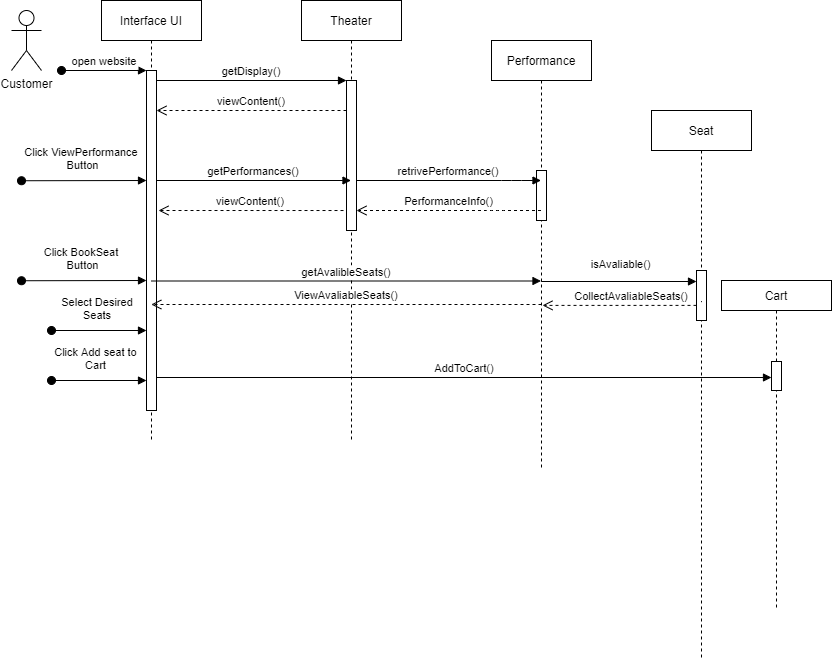

The diagram above was exported from draw.io. Its source (the exported page's mxGraphModel, read from the mxfile embedded in the PNG):
<mxGraphModel dx="1086" dy="798" grid="1" gridSize="10" guides="1" tooltips="1" connect="1" arrows="1" fold="1" page="1" pageScale="1" pageWidth="850" pageHeight="1100" math="0" shadow="0">
  <root>
    <mxCell id="0" />
    <mxCell id="1" parent="0" />
    <mxCell id="3nuBFxr9cyL0pnOWT2aG-1" value="Interface UI" style="shape=umlLifeline;perimeter=lifelinePerimeter;container=1;collapsible=0;recursiveResize=0;rounded=0;shadow=0;strokeWidth=1;" parent="1" vertex="1">
      <mxGeometry x="120" y="80" width="100" height="440" as="geometry" />
    </mxCell>
    <mxCell id="3nuBFxr9cyL0pnOWT2aG-2" value="" style="points=[];perimeter=orthogonalPerimeter;rounded=0;shadow=0;strokeWidth=1;" parent="3nuBFxr9cyL0pnOWT2aG-1" vertex="1">
      <mxGeometry x="45" y="70" width="10" height="340" as="geometry" />
    </mxCell>
    <mxCell id="3nuBFxr9cyL0pnOWT2aG-3" value="open website" style="verticalAlign=bottom;startArrow=oval;endArrow=block;startSize=8;shadow=0;strokeWidth=1;" parent="3nuBFxr9cyL0pnOWT2aG-1" target="3nuBFxr9cyL0pnOWT2aG-2" edge="1">
      <mxGeometry relative="1" as="geometry">
        <mxPoint x="-40" y="70" as="sourcePoint" />
      </mxGeometry>
    </mxCell>
    <mxCell id="RljKkD-aVXzxLSjoX2R1-8" value="Click ViewPerformance&#10; Button" style="verticalAlign=bottom;startArrow=oval;endArrow=block;startSize=8;shadow=0;strokeWidth=1;" parent="3nuBFxr9cyL0pnOWT2aG-1" edge="1">
      <mxGeometry x="-0.0398" y="6" relative="1" as="geometry">
        <mxPoint x="-80" y="180.24" as="sourcePoint" />
        <mxPoint x="45" y="180.00000000000006" as="targetPoint" />
        <mxPoint as="offset" />
      </mxGeometry>
    </mxCell>
    <mxCell id="RljKkD-aVXzxLSjoX2R1-16" value="Click BookSeat&#10; Button" style="verticalAlign=bottom;startArrow=oval;endArrow=block;startSize=8;shadow=0;strokeWidth=1;" parent="3nuBFxr9cyL0pnOWT2aG-1" edge="1">
      <mxGeometry x="-0.0398" y="6" relative="1" as="geometry">
        <mxPoint x="-80" y="280.24" as="sourcePoint" />
        <mxPoint x="45" y="280" as="targetPoint" />
        <mxPoint as="offset" />
      </mxGeometry>
    </mxCell>
    <mxCell id="RljKkD-aVXzxLSjoX2R1-29" value="Select Desired &#10;Seats" style="verticalAlign=bottom;startArrow=oval;endArrow=block;startSize=8;shadow=0;strokeWidth=1;" parent="3nuBFxr9cyL0pnOWT2aG-1" edge="1">
      <mxGeometry x="-0.0398" y="6" relative="1" as="geometry">
        <mxPoint x="-50" y="330" as="sourcePoint" />
        <mxPoint x="45" y="330" as="targetPoint" />
        <mxPoint as="offset" />
      </mxGeometry>
    </mxCell>
    <mxCell id="RljKkD-aVXzxLSjoX2R1-31" value="Click Add seat to &#10;Cart " style="verticalAlign=bottom;startArrow=oval;endArrow=block;startSize=8;shadow=0;strokeWidth=1;" parent="3nuBFxr9cyL0pnOWT2aG-1" edge="1">
      <mxGeometry x="-0.0398" y="6" relative="1" as="geometry">
        <mxPoint x="-50" y="380" as="sourcePoint" />
        <mxPoint x="45" y="380" as="targetPoint" />
        <mxPoint as="offset" />
      </mxGeometry>
    </mxCell>
    <mxCell id="3nuBFxr9cyL0pnOWT2aG-5" value="Theater" style="shape=umlLifeline;perimeter=lifelinePerimeter;container=1;collapsible=0;recursiveResize=0;rounded=0;shadow=0;strokeWidth=1;" parent="1" vertex="1">
      <mxGeometry x="320" y="80" width="100" height="440" as="geometry" />
    </mxCell>
    <mxCell id="3nuBFxr9cyL0pnOWT2aG-6" value="" style="points=[];perimeter=orthogonalPerimeter;rounded=0;shadow=0;strokeWidth=1;" parent="3nuBFxr9cyL0pnOWT2aG-5" vertex="1">
      <mxGeometry x="45" y="80" width="10" height="150" as="geometry" />
    </mxCell>
    <mxCell id="RljKkD-aVXzxLSjoX2R1-10" value="viewContent()" style="verticalAlign=bottom;endArrow=open;dashed=1;endSize=8;exitX=0;exitY=0.95;shadow=0;strokeWidth=1;entryX=1.5;entryY=0.842;entryDx=0;entryDy=0;entryPerimeter=0;" parent="3nuBFxr9cyL0pnOWT2aG-5" edge="1">
      <mxGeometry relative="1" as="geometry">
        <mxPoint x="-143" y="210.00000000000003" as="targetPoint" />
        <mxPoint x="42" y="210.0199999999999" as="sourcePoint" />
      </mxGeometry>
    </mxCell>
    <mxCell id="3nuBFxr9cyL0pnOWT2aG-8" value="getDisplay()" style="verticalAlign=bottom;endArrow=block;entryX=0;entryY=0;shadow=0;strokeWidth=1;" parent="1" source="3nuBFxr9cyL0pnOWT2aG-2" target="3nuBFxr9cyL0pnOWT2aG-6" edge="1">
      <mxGeometry relative="1" as="geometry">
        <mxPoint x="275" y="160" as="sourcePoint" />
      </mxGeometry>
    </mxCell>
    <mxCell id="RljKkD-aVXzxLSjoX2R1-1" value="Customer" style="shape=umlActor;verticalLabelPosition=bottom;verticalAlign=top;html=1;outlineConnect=0;" parent="1" vertex="1">
      <mxGeometry x="30" y="90" width="30" height="60" as="geometry" />
    </mxCell>
    <mxCell id="RljKkD-aVXzxLSjoX2R1-7" value="viewContent()" style="verticalAlign=bottom;endArrow=open;dashed=1;endSize=8;shadow=0;strokeWidth=1;" parent="1" source="3nuBFxr9cyL0pnOWT2aG-6" target="3nuBFxr9cyL0pnOWT2aG-2" edge="1">
      <mxGeometry relative="1" as="geometry">
        <mxPoint x="180" y="209.9999999999999" as="targetPoint" />
        <mxPoint x="350" y="209.9999999999999" as="sourcePoint" />
        <Array as="points">
          <mxPoint x="310" y="190" />
        </Array>
      </mxGeometry>
    </mxCell>
    <mxCell id="RljKkD-aVXzxLSjoX2R1-9" value="getPerformances()" style="verticalAlign=bottom;endArrow=block;shadow=0;strokeWidth=1;" parent="1" target="3nuBFxr9cyL0pnOWT2aG-5" edge="1">
      <mxGeometry relative="1" as="geometry">
        <mxPoint x="175" y="260.0000000000001" as="sourcePoint" />
        <mxPoint x="345" y="260.0000000000001" as="targetPoint" />
      </mxGeometry>
    </mxCell>
    <mxCell id="RljKkD-aVXzxLSjoX2R1-11" value="Performance" style="shape=umlLifeline;perimeter=lifelinePerimeter;container=1;collapsible=0;recursiveResize=0;rounded=0;shadow=0;strokeWidth=1;" parent="1" vertex="1">
      <mxGeometry x="510" y="120" width="100" height="430" as="geometry" />
    </mxCell>
    <mxCell id="RljKkD-aVXzxLSjoX2R1-12" value="" style="points=[];perimeter=orthogonalPerimeter;rounded=0;shadow=0;strokeWidth=1;" parent="RljKkD-aVXzxLSjoX2R1-11" vertex="1">
      <mxGeometry x="45" y="130" width="10" height="50" as="geometry" />
    </mxCell>
    <mxCell id="RljKkD-aVXzxLSjoX2R1-15" value="PerformanceInfo()" style="verticalAlign=bottom;endArrow=open;dashed=1;endSize=8;shadow=0;strokeWidth=1;" parent="1" source="RljKkD-aVXzxLSjoX2R1-11" target="3nuBFxr9cyL0pnOWT2aG-6" edge="1">
      <mxGeometry relative="1" as="geometry">
        <mxPoint x="380" y="290" as="targetPoint" />
        <mxPoint x="540" y="290" as="sourcePoint" />
        <Array as="points">
          <mxPoint x="515" y="290" />
        </Array>
      </mxGeometry>
    </mxCell>
    <mxCell id="RljKkD-aVXzxLSjoX2R1-17" value="Seat" style="shape=umlLifeline;perimeter=lifelinePerimeter;container=1;collapsible=0;recursiveResize=0;rounded=0;shadow=0;strokeWidth=1;" parent="1" vertex="1">
      <mxGeometry x="670" y="190" width="100" height="550" as="geometry" />
    </mxCell>
    <mxCell id="RljKkD-aVXzxLSjoX2R1-14" value="retrivePerformance()" style="verticalAlign=bottom;endArrow=block;shadow=0;strokeWidth=1;" parent="1" source="3nuBFxr9cyL0pnOWT2aG-6" target="RljKkD-aVXzxLSjoX2R1-11" edge="1">
      <mxGeometry relative="1" as="geometry">
        <mxPoint x="380" y="260" as="sourcePoint" />
        <mxPoint x="540" y="260" as="targetPoint" />
        <Array as="points">
          <mxPoint x="530" y="260" />
        </Array>
      </mxGeometry>
    </mxCell>
    <mxCell id="RljKkD-aVXzxLSjoX2R1-21" value="getAvalibleSeats()" style="verticalAlign=bottom;endArrow=block;shadow=0;strokeWidth=1;exitX=0.5;exitY=0.75;exitDx=0;exitDy=0;exitPerimeter=0;" parent="1" edge="1">
      <mxGeometry relative="1" as="geometry">
        <mxPoint x="170" y="360.4999999999999" as="sourcePoint" />
        <mxPoint x="559.5" y="360.4999999999999" as="targetPoint" />
      </mxGeometry>
    </mxCell>
    <mxCell id="RljKkD-aVXzxLSjoX2R1-23" value="ViewAvaliableSeats()" style="verticalAlign=bottom;endArrow=open;dashed=1;endSize=8;shadow=0;strokeWidth=1;" parent="1" edge="1">
      <mxGeometry relative="1" as="geometry">
        <mxPoint x="169.81034482758616" y="384.0000000000001" as="targetPoint" />
        <mxPoint x="560" y="384" as="sourcePoint" />
        <Array as="points" />
      </mxGeometry>
    </mxCell>
    <mxCell id="RljKkD-aVXzxLSjoX2R1-24" value="CollectAvaliableSeats()" style="verticalAlign=bottom;endArrow=open;dashed=1;endSize=8;shadow=0;strokeWidth=1;entryX=0.51;entryY=0.623;entryDx=0;entryDy=0;entryPerimeter=0;startArrow=none;" parent="1" edge="1">
      <mxGeometry x="-0.1558" relative="1" as="geometry">
        <mxPoint x="561" y="384.89" as="targetPoint" />
        <mxPoint x="715" y="384.89" as="sourcePoint" />
        <Array as="points" />
        <mxPoint as="offset" />
      </mxGeometry>
    </mxCell>
    <mxCell id="RljKkD-aVXzxLSjoX2R1-18" value="" style="points=[];perimeter=orthogonalPerimeter;rounded=0;shadow=0;strokeWidth=1;" parent="1" vertex="1">
      <mxGeometry x="715" y="350" width="10" height="50" as="geometry" />
    </mxCell>
    <mxCell id="RljKkD-aVXzxLSjoX2R1-26" value="" style="verticalAlign=bottom;endArrow=none;dashed=1;endSize=8;shadow=0;strokeWidth=1;entryX=0.51;entryY=0.623;entryDx=0;entryDy=0;entryPerimeter=0;" parent="1" source="RljKkD-aVXzxLSjoX2R1-17" target="RljKkD-aVXzxLSjoX2R1-18" edge="1">
      <mxGeometry relative="1" as="geometry">
        <mxPoint x="561" y="387.89" as="targetPoint" />
        <mxPoint x="719.5" y="387.89" as="sourcePoint" />
        <Array as="points" />
      </mxGeometry>
    </mxCell>
    <mxCell id="RljKkD-aVXzxLSjoX2R1-22" value="isAvaliable()" style="verticalAlign=bottom;endArrow=block;shadow=0;strokeWidth=1;" parent="1" edge="1">
      <mxGeometry x="0.0343" y="8" relative="1" as="geometry">
        <mxPoint x="559.6666666666665" y="361" as="sourcePoint" />
        <mxPoint x="715" y="361" as="targetPoint" />
        <Array as="points">
          <mxPoint x="685.5" y="361" />
        </Array>
        <mxPoint as="offset" />
      </mxGeometry>
    </mxCell>
    <mxCell id="RljKkD-aVXzxLSjoX2R1-30" value="Cart" style="shape=umlLifeline;perimeter=lifelinePerimeter;container=1;collapsible=0;recursiveResize=0;rounded=0;shadow=0;strokeWidth=1;size=30;" parent="1" vertex="1">
      <mxGeometry x="740" y="360" width="110" height="330" as="geometry" />
    </mxCell>
    <mxCell id="RljKkD-aVXzxLSjoX2R1-34" value="" style="points=[];perimeter=orthogonalPerimeter;rounded=0;shadow=0;strokeWidth=1;" parent="RljKkD-aVXzxLSjoX2R1-30" vertex="1">
      <mxGeometry x="50" y="81" width="10" height="29" as="geometry" />
    </mxCell>
    <mxCell id="RljKkD-aVXzxLSjoX2R1-33" value="AddToCart()" style="verticalAlign=bottom;endArrow=block;shadow=0;strokeWidth=1;" parent="1" edge="1">
      <mxGeometry relative="1" as="geometry">
        <mxPoint x="175" y="457" as="sourcePoint" />
        <mxPoint x="790" y="457" as="targetPoint" />
      </mxGeometry>
    </mxCell>
  </root>
</mxGraphModel>